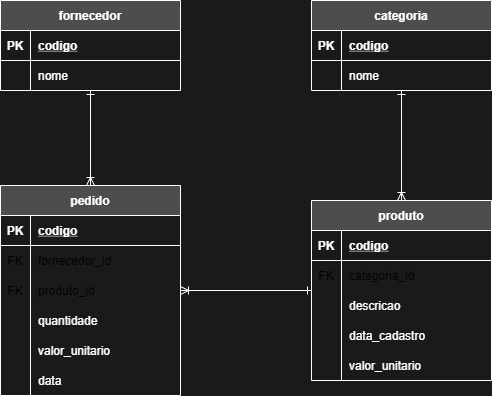

The diagram above was exported from draw.io. Its source (the exported page's mxGraphModel, read from the mxfile embedded in the PNG):
<mxGraphModel dx="1085" dy="800" grid="1" gridSize="10" guides="1" tooltips="1" connect="1" arrows="1" fold="1" page="1" pageScale="1" pageWidth="827" pageHeight="1169" background="#1A1A1A" math="0" shadow="0">
  <root>
    <mxCell id="0" />
    <mxCell id="1" parent="0" />
    <mxCell id="2" value="fornecedor" style="shape=table;startSize=30;container=1;collapsible=1;childLayout=tableLayout;fixedRows=1;rowLines=0;fontStyle=1;align=center;resizeLast=1;strokeColor=#FFFFFF;fontColor=#FFFFFF;fillColor=#4D4D4D;" parent="1" vertex="1">
      <mxGeometry x="168" y="190" width="180" height="90" as="geometry" />
    </mxCell>
    <mxCell id="3" value="" style="shape=partialRectangle;collapsible=0;dropTarget=0;pointerEvents=0;fillColor=none;top=0;left=0;bottom=1;right=0;points=[[0,0.5],[1,0.5]];portConstraint=eastwest;strokeColor=#FFFFFF;fontColor=#FFFFFF;" parent="2" vertex="1">
      <mxGeometry y="30" width="180" height="30" as="geometry" />
    </mxCell>
    <mxCell id="4" value="PK" style="shape=partialRectangle;connectable=0;fillColor=none;top=0;left=0;bottom=0;right=0;fontStyle=1;overflow=hidden;strokeColor=#FFFFFF;fontColor=#FFFFFF;" parent="3" vertex="1">
      <mxGeometry width="30" height="30" as="geometry" />
    </mxCell>
    <mxCell id="5" value="codigo" style="shape=partialRectangle;connectable=0;fillColor=none;top=0;left=0;bottom=0;right=0;align=left;spacingLeft=6;fontStyle=5;overflow=hidden;strokeColor=#FFFFFF;fontColor=#FFFFFF;" parent="3" vertex="1">
      <mxGeometry x="30" width="150" height="30" as="geometry" />
    </mxCell>
    <mxCell id="6" value="" style="shape=partialRectangle;collapsible=0;dropTarget=0;pointerEvents=0;fillColor=none;top=0;left=0;bottom=0;right=0;points=[[0,0.5],[1,0.5]];portConstraint=eastwest;strokeColor=#FFFFFF;fontColor=#FFFFFF;" parent="2" vertex="1">
      <mxGeometry y="60" width="180" height="30" as="geometry" />
    </mxCell>
    <mxCell id="7" value="" style="shape=partialRectangle;connectable=0;fillColor=none;top=0;left=0;bottom=0;right=0;editable=1;overflow=hidden;strokeColor=#FFFFFF;fontColor=#FFFFFF;" parent="6" vertex="1">
      <mxGeometry width="30" height="30" as="geometry" />
    </mxCell>
    <mxCell id="8" value="nome" style="shape=partialRectangle;connectable=0;fillColor=none;top=0;left=0;bottom=0;right=0;align=left;spacingLeft=6;overflow=hidden;strokeColor=#FFFFFF;fontColor=#FFFFFF;" parent="6" vertex="1">
      <mxGeometry x="30" width="150" height="30" as="geometry" />
    </mxCell>
    <mxCell id="65" style="edgeStyle=orthogonalEdgeStyle;rounded=0;orthogonalLoop=1;jettySize=auto;html=1;fontColor=#FFFFFF;startArrow=ERoneToMany;startFill=0;endArrow=ERone;endFill=0;strokeColor=#FFFFFF;" parent="1" source="15" target="2" edge="1">
      <mxGeometry relative="1" as="geometry" />
    </mxCell>
    <mxCell id="66" style="edgeStyle=orthogonalEdgeStyle;rounded=0;orthogonalLoop=1;jettySize=auto;html=1;fontColor=#FFFFFF;startArrow=ERoneToMany;startFill=0;endArrow=ERone;endFill=0;strokeColor=#FFFFFF;" parent="1" source="15" target="28" edge="1">
      <mxGeometry relative="1" as="geometry" />
    </mxCell>
    <mxCell id="15" value="pedido" style="shape=table;startSize=30;container=1;collapsible=1;childLayout=tableLayout;fixedRows=1;rowLines=0;fontStyle=1;align=center;resizeLast=1;strokeColor=#FFFFFF;fontColor=#FFFFFF;fillColor=#4D4D4D;" parent="1" vertex="1">
      <mxGeometry x="168" y="375" width="180" height="210" as="geometry" />
    </mxCell>
    <mxCell id="16" value="" style="shape=partialRectangle;collapsible=0;dropTarget=0;pointerEvents=0;fillColor=none;top=0;left=0;bottom=1;right=0;points=[[0,0.5],[1,0.5]];portConstraint=eastwest;strokeColor=#FFFFFF;fontColor=#FFFFFF;" parent="15" vertex="1">
      <mxGeometry y="30" width="180" height="30" as="geometry" />
    </mxCell>
    <mxCell id="17" value="PK" style="shape=partialRectangle;connectable=0;fillColor=none;top=0;left=0;bottom=0;right=0;fontStyle=1;overflow=hidden;strokeColor=#FFFFFF;fontColor=#FFFFFF;" parent="16" vertex="1">
      <mxGeometry width="30" height="30" as="geometry" />
    </mxCell>
    <mxCell id="18" value="codigo" style="shape=partialRectangle;connectable=0;fillColor=none;top=0;left=0;bottom=0;right=0;align=left;spacingLeft=6;fontStyle=5;overflow=hidden;strokeColor=#FFFFFF;fontColor=#FFFFFF;" parent="16" vertex="1">
      <mxGeometry x="30" width="150" height="30" as="geometry" />
    </mxCell>
    <mxCell id="67" value="" style="shape=partialRectangle;collapsible=0;dropTarget=0;pointerEvents=0;fillColor=none;top=0;left=0;bottom=0;right=0;points=[[0,0.5],[1,0.5]];portConstraint=eastwest;fontColor=#FFFFFF;strokeColor=#FFFFFF;" parent="15" vertex="1">
      <mxGeometry y="60" width="180" height="30" as="geometry" />
    </mxCell>
    <mxCell id="68" value="FK" style="shape=partialRectangle;connectable=0;fillColor=none;top=0;left=0;bottom=0;right=0;fontStyle=0;overflow=hidden;" parent="67" vertex="1">
      <mxGeometry width="30" height="30" as="geometry" />
    </mxCell>
    <mxCell id="69" value="fornecedor_id" style="shape=partialRectangle;connectable=0;fillColor=none;top=0;left=0;bottom=0;right=0;align=left;spacingLeft=6;fontStyle=0;overflow=hidden;" parent="67" vertex="1">
      <mxGeometry x="30" width="150" height="30" as="geometry" />
    </mxCell>
    <mxCell id="70" value="" style="shape=partialRectangle;collapsible=0;dropTarget=0;pointerEvents=0;fillColor=none;top=0;left=0;bottom=0;right=0;points=[[0,0.5],[1,0.5]];portConstraint=eastwest;fontColor=#FFFFFF;strokeColor=#FFFFFF;" parent="15" vertex="1">
      <mxGeometry y="90" width="180" height="30" as="geometry" />
    </mxCell>
    <mxCell id="71" value="FK" style="shape=partialRectangle;connectable=0;fillColor=none;top=0;left=0;bottom=0;right=0;fontStyle=0;overflow=hidden;" parent="70" vertex="1">
      <mxGeometry width="30" height="30" as="geometry" />
    </mxCell>
    <mxCell id="72" value="produto_id" style="shape=partialRectangle;connectable=0;fillColor=none;top=0;left=0;bottom=0;right=0;align=left;spacingLeft=6;fontStyle=0;overflow=hidden;" parent="70" vertex="1">
      <mxGeometry x="30" width="150" height="30" as="geometry" />
    </mxCell>
    <mxCell id="19" value="" style="shape=partialRectangle;collapsible=0;dropTarget=0;pointerEvents=0;fillColor=none;top=0;left=0;bottom=0;right=0;points=[[0,0.5],[1,0.5]];portConstraint=eastwest;strokeColor=#FFFFFF;fontColor=#FFFFFF;" parent="15" vertex="1">
      <mxGeometry y="120" width="180" height="30" as="geometry" />
    </mxCell>
    <mxCell id="20" value="" style="shape=partialRectangle;connectable=0;fillColor=none;top=0;left=0;bottom=0;right=0;editable=1;overflow=hidden;strokeColor=#FFFFFF;fontColor=#FFFFFF;" parent="19" vertex="1">
      <mxGeometry width="30" height="30" as="geometry" />
    </mxCell>
    <mxCell id="21" value="quantidade" style="shape=partialRectangle;connectable=0;fillColor=none;top=0;left=0;bottom=0;right=0;align=left;spacingLeft=6;overflow=hidden;strokeColor=#FFFFFF;fontColor=#FFFFFF;" parent="19" vertex="1">
      <mxGeometry x="30" width="150" height="30" as="geometry" />
    </mxCell>
    <mxCell id="22" value="" style="shape=partialRectangle;collapsible=0;dropTarget=0;pointerEvents=0;fillColor=none;top=0;left=0;bottom=0;right=0;points=[[0,0.5],[1,0.5]];portConstraint=eastwest;strokeColor=#FFFFFF;fontColor=#FFFFFF;" parent="15" vertex="1">
      <mxGeometry y="150" width="180" height="30" as="geometry" />
    </mxCell>
    <mxCell id="23" value="" style="shape=partialRectangle;connectable=0;fillColor=none;top=0;left=0;bottom=0;right=0;editable=1;overflow=hidden;strokeColor=#FFFFFF;fontColor=#FFFFFF;" parent="22" vertex="1">
      <mxGeometry width="30" height="30" as="geometry" />
    </mxCell>
    <mxCell id="24" value="valor_unitario" style="shape=partialRectangle;connectable=0;fillColor=none;top=0;left=0;bottom=0;right=0;align=left;spacingLeft=6;overflow=hidden;strokeColor=#FFFFFF;fontColor=#FFFFFF;" parent="22" vertex="1">
      <mxGeometry x="30" width="150" height="30" as="geometry" />
    </mxCell>
    <mxCell id="25" value="" style="shape=partialRectangle;collapsible=0;dropTarget=0;pointerEvents=0;fillColor=none;top=0;left=0;bottom=0;right=0;points=[[0,0.5],[1,0.5]];portConstraint=eastwest;strokeColor=#FFFFFF;fontColor=#FFFFFF;" parent="15" vertex="1">
      <mxGeometry y="180" width="180" height="30" as="geometry" />
    </mxCell>
    <mxCell id="26" value="" style="shape=partialRectangle;connectable=0;fillColor=none;top=0;left=0;bottom=0;right=0;editable=1;overflow=hidden;strokeColor=#FFFFFF;fontColor=#FFFFFF;" parent="25" vertex="1">
      <mxGeometry width="30" height="30" as="geometry" />
    </mxCell>
    <mxCell id="27" value="data" style="shape=partialRectangle;connectable=0;fillColor=none;top=0;left=0;bottom=0;right=0;align=left;spacingLeft=6;overflow=hidden;strokeColor=#FFFFFF;fontColor=#FFFFFF;" parent="25" vertex="1">
      <mxGeometry x="30" width="150" height="30" as="geometry" />
    </mxCell>
    <mxCell id="57" style="edgeStyle=orthogonalEdgeStyle;rounded=0;orthogonalLoop=1;jettySize=auto;html=1;fontColor=#FFFFFF;endArrow=ERone;endFill=0;startArrow=ERoneToMany;startFill=0;strokeColor=#FFFFFF;" parent="1" source="28" target="41" edge="1">
      <mxGeometry relative="1" as="geometry" />
    </mxCell>
    <mxCell id="28" value="produto" style="shape=table;startSize=30;container=1;collapsible=1;childLayout=tableLayout;fixedRows=1;rowLines=0;fontStyle=1;align=center;resizeLast=1;strokeColor=#FFFFFF;fontColor=#FFFFFF;fillColor=#4D4D4D;" parent="1" vertex="1">
      <mxGeometry x="479" y="390" width="180" height="180" as="geometry" />
    </mxCell>
    <mxCell id="29" value="" style="shape=partialRectangle;collapsible=0;dropTarget=0;pointerEvents=0;fillColor=none;top=0;left=0;bottom=1;right=0;points=[[0,0.5],[1,0.5]];portConstraint=eastwest;strokeColor=#FFFFFF;fontColor=#FFFFFF;" parent="28" vertex="1">
      <mxGeometry y="30" width="180" height="30" as="geometry" />
    </mxCell>
    <mxCell id="30" value="PK" style="shape=partialRectangle;connectable=0;fillColor=none;top=0;left=0;bottom=0;right=0;fontStyle=1;overflow=hidden;strokeColor=#FFFFFF;fontColor=#FFFFFF;" parent="29" vertex="1">
      <mxGeometry width="30" height="30" as="geometry" />
    </mxCell>
    <mxCell id="31" value="codigo" style="shape=partialRectangle;connectable=0;fillColor=none;top=0;left=0;bottom=0;right=0;align=left;spacingLeft=6;fontStyle=5;overflow=hidden;strokeColor=#FFFFFF;fontColor=#FFFFFF;" parent="29" vertex="1">
      <mxGeometry x="30" width="150" height="30" as="geometry" />
    </mxCell>
    <mxCell id="54" value="" style="shape=partialRectangle;collapsible=0;dropTarget=0;pointerEvents=0;fillColor=none;top=0;left=0;bottom=0;right=0;points=[[0,0.5],[1,0.5]];portConstraint=eastwest;fontColor=#FFFFFF;strokeColor=#FFFFFF;" parent="28" vertex="1">
      <mxGeometry y="60" width="180" height="30" as="geometry" />
    </mxCell>
    <mxCell id="55" value="FK" style="shape=partialRectangle;connectable=0;fillColor=none;top=0;left=0;bottom=0;right=0;fontStyle=0;overflow=hidden;" parent="54" vertex="1">
      <mxGeometry width="30" height="30" as="geometry" />
    </mxCell>
    <mxCell id="56" value="categoria_id" style="shape=partialRectangle;connectable=0;fillColor=none;top=0;left=0;bottom=0;right=0;align=left;spacingLeft=6;fontStyle=0;overflow=hidden;" parent="54" vertex="1">
      <mxGeometry x="30" width="150" height="30" as="geometry" />
    </mxCell>
    <mxCell id="32" value="" style="shape=partialRectangle;collapsible=0;dropTarget=0;pointerEvents=0;fillColor=none;top=0;left=0;bottom=0;right=0;points=[[0,0.5],[1,0.5]];portConstraint=eastwest;strokeColor=#FFFFFF;fontColor=#FFFFFF;" parent="28" vertex="1">
      <mxGeometry y="90" width="180" height="30" as="geometry" />
    </mxCell>
    <mxCell id="33" value="" style="shape=partialRectangle;connectable=0;fillColor=none;top=0;left=0;bottom=0;right=0;editable=1;overflow=hidden;strokeColor=#FFFFFF;fontColor=#FFFFFF;" parent="32" vertex="1">
      <mxGeometry width="30" height="30" as="geometry" />
    </mxCell>
    <mxCell id="34" value="descricao" style="shape=partialRectangle;connectable=0;fillColor=none;top=0;left=0;bottom=0;right=0;align=left;spacingLeft=6;overflow=hidden;strokeColor=#FFFFFF;fontColor=#FFFFFF;" parent="32" vertex="1">
      <mxGeometry x="30" width="150" height="30" as="geometry" />
    </mxCell>
    <mxCell id="35" value="" style="shape=partialRectangle;collapsible=0;dropTarget=0;pointerEvents=0;fillColor=none;top=0;left=0;bottom=0;right=0;points=[[0,0.5],[1,0.5]];portConstraint=eastwest;strokeColor=#FFFFFF;fontColor=#FFFFFF;" parent="28" vertex="1">
      <mxGeometry y="120" width="180" height="30" as="geometry" />
    </mxCell>
    <mxCell id="36" value="" style="shape=partialRectangle;connectable=0;fillColor=none;top=0;left=0;bottom=0;right=0;editable=1;overflow=hidden;strokeColor=#FFFFFF;fontColor=#FFFFFF;" parent="35" vertex="1">
      <mxGeometry width="30" height="30" as="geometry" />
    </mxCell>
    <mxCell id="37" value="data_cadastro" style="shape=partialRectangle;connectable=0;fillColor=none;top=0;left=0;bottom=0;right=0;align=left;spacingLeft=6;overflow=hidden;strokeColor=#FFFFFF;fontColor=#FFFFFF;" parent="35" vertex="1">
      <mxGeometry x="30" width="150" height="30" as="geometry" />
    </mxCell>
    <mxCell id="38" value="" style="shape=partialRectangle;collapsible=0;dropTarget=0;pointerEvents=0;fillColor=none;top=0;left=0;bottom=0;right=0;points=[[0,0.5],[1,0.5]];portConstraint=eastwest;strokeColor=#FFFFFF;fontColor=#FFFFFF;" parent="28" vertex="1">
      <mxGeometry y="150" width="180" height="30" as="geometry" />
    </mxCell>
    <mxCell id="39" value="" style="shape=partialRectangle;connectable=0;fillColor=none;top=0;left=0;bottom=0;right=0;editable=1;overflow=hidden;strokeColor=#FFFFFF;fontColor=#FFFFFF;" parent="38" vertex="1">
      <mxGeometry width="30" height="30" as="geometry" />
    </mxCell>
    <mxCell id="40" value="valor_unitario" style="shape=partialRectangle;connectable=0;fillColor=none;top=0;left=0;bottom=0;right=0;align=left;spacingLeft=6;overflow=hidden;strokeColor=#FFFFFF;fontColor=#FFFFFF;" parent="38" vertex="1">
      <mxGeometry x="30" width="150" height="30" as="geometry" />
    </mxCell>
    <mxCell id="41" value="categoria" style="shape=table;startSize=30;container=1;collapsible=1;childLayout=tableLayout;fixedRows=1;rowLines=0;fontStyle=1;align=center;resizeLast=1;strokeColor=#FFFFFF;fontColor=#FFFFFF;fillColor=#4D4D4D;" parent="1" vertex="1">
      <mxGeometry x="479" y="190" width="180" height="90" as="geometry" />
    </mxCell>
    <mxCell id="42" value="" style="shape=partialRectangle;collapsible=0;dropTarget=0;pointerEvents=0;fillColor=none;top=0;left=0;bottom=1;right=0;points=[[0,0.5],[1,0.5]];portConstraint=eastwest;strokeColor=#FFFFFF;fontColor=#FFFFFF;" parent="41" vertex="1">
      <mxGeometry y="30" width="180" height="30" as="geometry" />
    </mxCell>
    <mxCell id="43" value="PK" style="shape=partialRectangle;connectable=0;fillColor=none;top=0;left=0;bottom=0;right=0;fontStyle=1;overflow=hidden;strokeColor=#FFFFFF;fontColor=#FFFFFF;" parent="42" vertex="1">
      <mxGeometry width="30" height="30" as="geometry" />
    </mxCell>
    <mxCell id="44" value="codigo" style="shape=partialRectangle;connectable=0;fillColor=none;top=0;left=0;bottom=0;right=0;align=left;spacingLeft=6;fontStyle=5;overflow=hidden;strokeColor=#FFFFFF;fontColor=#FFFFFF;" parent="42" vertex="1">
      <mxGeometry x="30" width="150" height="30" as="geometry" />
    </mxCell>
    <mxCell id="45" value="" style="shape=partialRectangle;collapsible=0;dropTarget=0;pointerEvents=0;fillColor=none;top=0;left=0;bottom=0;right=0;points=[[0,0.5],[1,0.5]];portConstraint=eastwest;strokeColor=#FFFFFF;fontColor=#FFFFFF;" parent="41" vertex="1">
      <mxGeometry y="60" width="180" height="30" as="geometry" />
    </mxCell>
    <mxCell id="46" value="" style="shape=partialRectangle;connectable=0;fillColor=none;top=0;left=0;bottom=0;right=0;editable=1;overflow=hidden;strokeColor=#FFFFFF;fontColor=#FFFFFF;" parent="45" vertex="1">
      <mxGeometry width="30" height="30" as="geometry" />
    </mxCell>
    <mxCell id="47" value="nome" style="shape=partialRectangle;connectable=0;fillColor=none;top=0;left=0;bottom=0;right=0;align=left;spacingLeft=6;overflow=hidden;strokeColor=#FFFFFF;fontColor=#FFFFFF;" parent="45" vertex="1">
      <mxGeometry x="30" width="150" height="30" as="geometry" />
    </mxCell>
  </root>
</mxGraphModel>